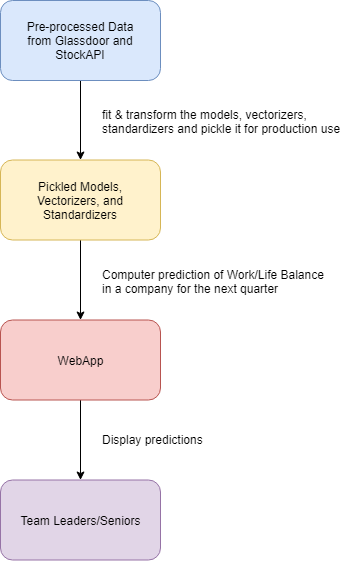

The diagram above was exported from draw.io. Its source (the exported page's mxGraphModel, read from the mxfile embedded in the PNG):
<mxGraphModel dx="688" dy="475" grid="1" gridSize="10" guides="1" tooltips="1" connect="1" arrows="1" fold="1" page="1" pageScale="1" pageWidth="850" pageHeight="1100" math="0" shadow="0">
  <root>
    <mxCell id="0" />
    <mxCell id="1" parent="0" />
    <mxCell id="shbH_ERXwaXsQscbk3w4-4" value="" style="edgeStyle=orthogonalEdgeStyle;rounded=0;orthogonalLoop=1;jettySize=auto;html=1;" parent="1" source="shbH_ERXwaXsQscbk3w4-1" target="shbH_ERXwaXsQscbk3w4-3" edge="1">
      <mxGeometry relative="1" as="geometry" />
    </mxCell>
    <mxCell id="shbH_ERXwaXsQscbk3w4-1" value="Pre-processed Data&lt;br&gt;from Glassdoor and StockAPI&lt;br&gt;" style="rounded=1;whiteSpace=wrap;html=1;fillColor=#dae8fc;strokeColor=#6c8ebf;" parent="1" vertex="1">
      <mxGeometry x="440" y="40" width="160" height="80" as="geometry" />
    </mxCell>
    <mxCell id="shbH_ERXwaXsQscbk3w4-6" value="" style="edgeStyle=orthogonalEdgeStyle;rounded=0;orthogonalLoop=1;jettySize=auto;html=1;" parent="1" source="shbH_ERXwaXsQscbk3w4-3" target="shbH_ERXwaXsQscbk3w4-5" edge="1">
      <mxGeometry relative="1" as="geometry" />
    </mxCell>
    <mxCell id="shbH_ERXwaXsQscbk3w4-3" value="Pickled Models,&lt;br&gt;Vectorizers, and Standardizers" style="rounded=1;whiteSpace=wrap;html=1;fillColor=#fff2cc;strokeColor=#d6b656;" parent="1" vertex="1">
      <mxGeometry x="440" y="199.5" width="160" height="80" as="geometry" />
    </mxCell>
    <mxCell id="shbH_ERXwaXsQscbk3w4-11" value="" style="edgeStyle=orthogonalEdgeStyle;rounded=0;orthogonalLoop=1;jettySize=auto;html=1;" parent="1" source="shbH_ERXwaXsQscbk3w4-5" target="shbH_ERXwaXsQscbk3w4-10" edge="1">
      <mxGeometry relative="1" as="geometry" />
    </mxCell>
    <mxCell id="shbH_ERXwaXsQscbk3w4-5" value="WebApp" style="rounded=1;whiteSpace=wrap;html=1;fillColor=#f8cecc;strokeColor=#b85450;" parent="1" vertex="1">
      <mxGeometry x="440" y="359.5" width="160" height="80" as="geometry" />
    </mxCell>
    <mxCell id="shbH_ERXwaXsQscbk3w4-10" value="Team Leaders/Seniors&lt;br&gt;" style="rounded=1;whiteSpace=wrap;html=1;fillColor=#e1d5e7;strokeColor=#9673a6;" parent="1" vertex="1">
      <mxGeometry x="440" y="519.5" width="160" height="80" as="geometry" />
    </mxCell>
    <mxCell id="shbH_ERXwaXsQscbk3w4-12" value="Computer prediction of Work/Life Balance&lt;br&gt;in a company for the next quarter" style="text;html=1;resizable=0;points=[];autosize=1;align=left;verticalAlign=top;spacingTop=-4;" parent="1" vertex="1">
      <mxGeometry x="540" y="304.5" width="240" height="30" as="geometry" />
    </mxCell>
    <mxCell id="shbH_ERXwaXsQscbk3w4-13" value="&lt;span&gt;Display predictions&lt;/span&gt;" style="text;html=1;resizable=0;points=[];autosize=1;align=left;verticalAlign=top;spacingTop=-4;" parent="1" vertex="1">
      <mxGeometry x="540" y="469.5" width="120" height="20" as="geometry" />
    </mxCell>
    <mxCell id="shbH_ERXwaXsQscbk3w4-15" value="fit &amp;amp; transform the models, vectorizers, &lt;br&gt;standardizers and pickle it for production use" style="text;html=1;resizable=0;points=[];autosize=1;align=left;verticalAlign=top;spacingTop=-4;" parent="1" vertex="1">
      <mxGeometry x="540" y="145" width="250" height="30" as="geometry" />
    </mxCell>
  </root>
</mxGraphModel>